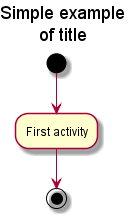

The diagram above was rendered by PlantUML. Its source (embedded in the PNG):
@startuml -->
title Simple example\nof title 

(*) --> "First activity"
--> (*)
@enduml